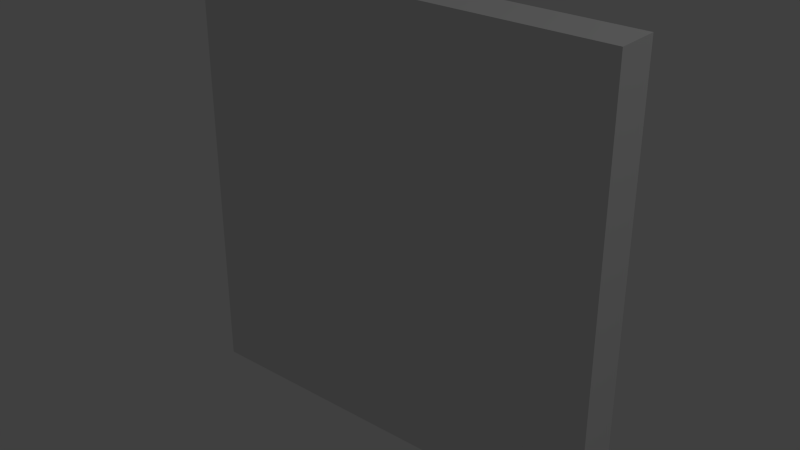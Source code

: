 # Source: BrickWall.blend  (saved by Blender 2.75.0; exported with 4.5.12 LTS)
import bpy
from mathutils import Matrix  # noqa: F401  (used for matrix-valued properties, if any)

bpy.ops.wm.read_factory_settings(use_empty=True)
scene = bpy.context.scene
scene.name = 'Scene'

# ---- collections
col_collection_1 = bpy.data.collections.new('Collection 1'); scene.collection.children.link(col_collection_1)

# ---- materials (node trees are filled in below, after node groups)
mat_material = bpy.data.materials.new('Material')
mat_material.alpha_threshold = 0.0
mat_material.use_transparent_shadow = False
mat_material.roughness = 0.5
mat_material.line_color = (0.0, 0.0, 0.0, 1.0)

# ---- material node trees

# ---- world
world_world = bpy.data.worlds.new('World'); scene.world = world_world
world_world.color = (0.05088, 0.05088, 0.05088)
world_world.use_sun_shadow = False
world_world.sun_shadow_jitter_overblur = 0.0
world_world.cycles.sampling_method = 'MANUAL'
world_world.cycles.sample_map_resolution = 256

# ---- lights
light_lamp = bpy.data.lights.new('Lamp', 'POINT')
light_lamp.transmission_factor = 0.0
light_lamp.cutoff_distance = 30.0
light_lamp.energy = 100.0
light_lamp.shadow_buffer_clip_start = 1.001
light_lamp.shadow_soft_size = 0.1
light_lamp.shadow_maximum_resolution = 0.006
light_lamp.use_absolute_resolution = True
light_lamp.cycles.use_multiple_importance_sampling = False

# ---- meshes
me_cube = bpy.data.meshes.new('Cube')
me_cube.from_pydata([(1.0, 1.0, -1.0), (1.0, -1.0, -1.0), (-1.0, -1.0, -1.0), (-1.0, 1.0, -1.0), (1.0, 1.0, 1.0), (1.0, -1.0, 1.0), (-1.0, -1.0, 1.0), (-1.0, 1.0, 1.0)], [], [(0, 1, 2, 3), (4, 7, 6, 5), (0, 4, 5, 1), (1, 5, 6, 2), (2, 6, 7, 3), (4, 0, 3, 7)])
_uv = me_cube.uv_layers.new(name='UVMap')
_uv.uv.foreach_set('vector', [0.9994, 0.9441, -1.967e-05, 0.9433, -0.000383, 0.9436, 0.002122, 0.9438, 1.001, 0.04552, -0.001014, 0.04479, 0.001694, 0.0006839, 0.004746, 0.04297, 0.9994, 0.9441, 1.001, 0.04552, 0.004746, 0.04297, -1.967e-05, 0.9433, 0.9983, 0.04614, 0.9983, 0.9442, 0.0001968, 0.9411, -0.001391, 0.04614, -0.000383, 0.9436, 0.001694, 0.0006839, -0.001014, 0.04479, 0.002122, 0.9438, 1.001, 0.04552, 0.9994, 0.9441, 0.002122, 0.9438, -0.001014, 0.04479])
me_cube.materials.append(mat_material)
me_cube.use_remesh_preserve_volume = False
me_cube.use_remesh_preserve_attributes = False
me_cube.use_mirror_vertex_groups = False
me_cube.update()

# ---- objects
ob_cube = bpy.data.objects.new('Cube', me_cube)
ob_lamp = bpy.data.objects.new('Lamp', light_lamp)

# ---- transforms, parenting, visibility, modifiers, constraints
ob_cube.location = (0.0, 0.0, 0.0)
ob_cube.scale = (1.0, 0.1, 1.0)
ob_cube.lock_rotations_4d = False
ob_cube.empty_display_type = 'ARROWS'
ob_cube.lineart.crease_threshold = 0.0
ob_lamp.location = (4.076, 1.005, 5.904)
ob_lamp.rotation_euler = (0.6503, 0.05522, 1.866)
ob_lamp.lock_rotations_4d = False
ob_lamp.empty_display_type = 'ARROWS'
ob_lamp.color = (0.0, 0.0, 0.0, 0.0)
ob_lamp.lineart.crease_threshold = 0.0

# ---- collection membership
col_collection_1.objects.link(ob_cube)
col_collection_1.objects.link(ob_lamp)

# ---- scene / render settings (as saved in the file)
scene.frame_start = 1; scene.frame_end = 250; scene.frame_set(1)
scene.render.engine = 'BLENDER_EEVEE_NEXT'
scene.render.resolution_percentage = 50
scene.render.dither_intensity = 0.0
scene.cycles.use_denoising = False
scene.cycles.samples = 10
scene.cycles.sampling_pattern = 'TABULATED_SOBOL'
scene.cycles.light_sampling_threshold = 0.0
scene.cycles.use_adaptive_sampling = False
scene.cycles.use_light_tree = False
scene.cycles.blur_glossy = 0.0
scene.cycles.pixel_filter_type = 'GAUSSIAN'
scene.cycles.sample_clamp_indirect = 0.0
scene.view_settings.view_transform = 'Standard'
bpy.context.view_layer.update()

# ---- added for rendering (the .blend has no active camera): camera
cam_auto = bpy.data.cameras.new('AutoCamera')
cam_auto.lens = 50.0
cam_auto.sensor_width = 36.0
cam_auto.clip_end = 1000.0
ob_auto_camera = bpy.data.objects.new('AutoCamera', cam_auto)
scene.collection.objects.link(ob_auto_camera)
ob_auto_camera.location = (2.62347, -3.14816, 2.09877)
ob_auto_camera.rotation_euler = (1.09748, -7.21219e-08, 0.694738)
scene.camera = ob_auto_camera
bpy.context.view_layer.update()
